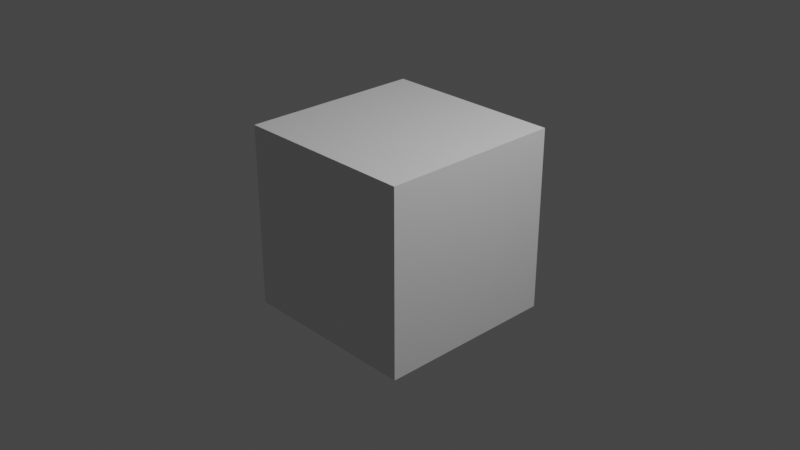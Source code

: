 # Source: startup.blend  (saved by Blender 3.3.6; exported with 4.5.12 LTS)
import bpy
from mathutils import Matrix  # noqa: F401  (used for matrix-valued properties, if any)

bpy.ops.wm.read_factory_settings(use_empty=True)
scene = bpy.context.scene
scene.name = 'Scene'

# ---- collections
col_collection = bpy.data.collections.new('Collection'); scene.collection.children.link(col_collection)

# ---- materials (node trees are filled in below, after node groups)
mat_material = bpy.data.materials.new('Material')
mat_material.alpha_threshold = 0.0
mat_material.use_transparent_shadow = False
mat_material.roughness = 0.5
mat_material.line_color = (0.0, 0.0, 0.0, 1.0)

# ---- material node trees
mat_material.use_nodes = True; mat_material.node_tree.nodes.clear()
_N = mat_material.node_tree.nodes; _L = mat_material.node_tree.links
n0 = _N.new('ShaderNodeOutputMaterial'); n0.name = 'Material Output'; n0.location = (300, 300)
n1 = _N.new('ShaderNodeBsdfPrincipled'); n1.name = 'Principled BSDF'; n1.location = (10, 300)
n1.distribution = 'GGX'
n1.subsurface_method = 'RANDOM_WALK_SKIN'
n1.inputs[3].default_value = 1.45
n1.inputs[27].default_value = (0.0, 0.0, 0.0, 1.0)
n1.inputs[28].default_value = 1.0
_L.new(n1.outputs[0], n0.inputs[0])
n0.is_active_output = True

# ---- world
world_world = bpy.data.worlds.new('World'); scene.world = world_world
world_world.use_nodes = True; world_world.node_tree.nodes.clear()
_N = world_world.node_tree.nodes; _L = world_world.node_tree.links
n0 = _N.new('ShaderNodeOutputWorld'); n0.name = 'World Output'; n0.location = (300, 300)
n1 = _N.new('ShaderNodeBackground'); n1.name = 'Background'; n1.location = (10, 300)
n1.inputs[0].default_value = (0.05088, 0.05088, 0.05088, 1.0)
_L.new(n1.outputs[0], n0.inputs[0])
n0.is_active_output = True
world_world.color = (0.05088, 0.05088, 0.05088)
world_world.use_sun_shadow = False
world_world.sun_shadow_jitter_overblur = 0.0

# ---- cameras
cam_camera = bpy.data.cameras.new('Camera')
cam_camera.clip_end = 100.0
cam_camera.ortho_scale = 7.314

# ---- lights
light_light = bpy.data.lights.new('Light', 'POINT')
light_light.transmission_factor = 0.0
light_light.energy = 1000.0
light_light.shadow_soft_size = 0.1
light_light.shadow_maximum_resolution = 0.006
light_light.use_absolute_resolution = True

# ---- meshes
me_cube = bpy.data.meshes.new('Cube')
me_cube.from_pydata([(1.0, 1.0, 1.0), (1.0, 1.0, -1.0), (1.0, -1.0, 1.0), (1.0, -1.0, -1.0), (-1.0, 1.0, 1.0), (-1.0, 1.0, -1.0), (-1.0, -1.0, 1.0), (-1.0, -1.0, -1.0)], [], [(0, 4, 6, 2), (3, 2, 6, 7), (7, 6, 4, 5), (5, 1, 3, 7), (1, 0, 2, 3), (5, 4, 0, 1)])
_uv = me_cube.uv_layers.new(name='UVMap')
_uv.uv.foreach_set('vector', [0.625, 0.5, 0.875, 0.5, 0.875, 0.75, 0.625, 0.75, 0.375, 0.75, 0.625, 0.75, 0.625, 1.0, 0.375, 1.0, 0.375, 0.0, 0.625, 0.0, 0.625, 0.25, 0.375, 0.25, 0.125, 0.5, 0.375, 0.5, 0.375, 0.75, 0.125, 0.75, 0.375, 0.5, 0.625, 0.5, 0.625, 0.75, 0.375, 0.75, 0.375, 0.25, 0.625, 0.25, 0.625, 0.5, 0.375, 0.5])
me_cube.materials.append(mat_material)
me_cube.use_mirror_vertex_groups = False
me_cube.update()

# ---- objects
ob_cube = bpy.data.objects.new('Cube', me_cube)
ob_light = bpy.data.objects.new('Light', light_light)
ob_camera = bpy.data.objects.new('Camera', cam_camera)

# ---- transforms, parenting, visibility, modifiers, constraints
ob_cube.location = (0.0, 0.0, 0.0)
ob_cube.lock_rotations_4d = False
ob_cube.empty_display_type = 'ARROWS'
ob_cube.lineart.crease_threshold = 0.0
ob_light.location = (4.076, 1.005, 5.904)
ob_light.rotation_euler = (0.6503, 0.05522, 1.866)
ob_light.lock_rotations_4d = False
ob_light.empty_display_type = 'ARROWS'
ob_light.color = (0.0, 0.0, 0.0, 0.0)
ob_light.lineart.crease_threshold = 0.0
ob_camera.location = (7.359, -6.926, 4.958)
ob_camera.rotation_euler = (1.109, 0.0, 0.8149)
ob_camera.lock_rotations_4d = False
ob_camera.empty_display_type = 'ARROWS'
ob_camera.color = (0.0, 0.0, 0.0, 0.0)
ob_camera.display_type = 'WIRE'
ob_camera.lineart.crease_threshold = 0.0

# ---- collection membership
col_collection.objects.link(ob_cube)
col_collection.objects.link(ob_light)
col_collection.objects.link(ob_camera)

# ---- scene / render settings (as saved in the file)
scene.camera = ob_camera
scene.frame_start = 1; scene.frame_end = 250; scene.frame_set(1)
scene.render.engine = 'BLENDER_EEVEE_NEXT'
scene.cycles.sampling_pattern = 'TABULATED_SOBOL'
scene.cycles.use_light_tree = False
scene.view_settings.view_transform = 'Filmic'
bpy.context.view_layer.update()
